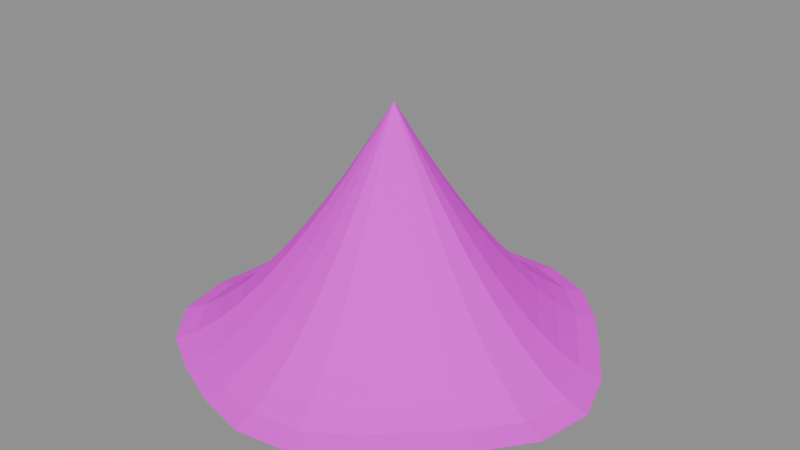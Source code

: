 # Source: spire_mountain_far.blend  (saved by Blender 4.5.90; exported with 4.5.12 LTS)
import bpy
from mathutils import Matrix  # noqa: F401  (used for matrix-valued properties, if any)

bpy.ops.wm.read_factory_settings(use_empty=True)
scene = bpy.context.scene
scene.name = 'Scene'

# ---- images (referenced by path relative to the original .blend; pixels are not part of the script)
import os
ASSET_DIR = os.environ.get("B2B_ASSET_DIR", "")  # directory of the original .blend (textures are referenced by path, not embedded)
HERE = os.path.dirname(os.path.abspath(__file__))  # packed textures are extracted next to this script under _unpacked/

def load_image(name, relpath, width, height, colorspace="sRGB"):
    """Load a texture the original file referenced (path relative to the .blend, or extracted next to this script)."""
    p = next((c for c in (os.path.join(HERE, relpath), os.path.join(ASSET_DIR, relpath)) if relpath and os.path.exists(c)), "")
    if p:
        img = bpy.data.images.load(p, check_existing=True)
        img.name = name
    else:  # same state as the original file: an image datablock whose file is absent (Cycles renders it pink)
        img = bpy.data.images.new(name, width, height)
        img.source = "FILE"
        img.filepath = "//" + (relpath or name)
    img.colorspace_settings.name = colorspace
    return img
img_strata_paint_png = load_image('strata_paint.png', 'strata_paint.png', 1024, 1024, 'sRGB')

# ---- materials (node trees are filled in below, after node groups)
mat_mat_strata_paint_png_001 = bpy.data.materials.new('MAT_strata_paint.png.001')

# ---- material node trees
mat_mat_strata_paint_png_001.use_nodes = True; mat_mat_strata_paint_png_001.node_tree.nodes.clear()
_N = mat_mat_strata_paint_png_001.node_tree.nodes; _L = mat_mat_strata_paint_png_001.node_tree.links
n0 = _N.new('ShaderNodeBsdfPrincipled'); n0.name = 'Principled BSDF'; n0.location = (-200, 100)
n0.inputs[2].default_value = 0.95
n0.inputs[13].default_value = 0.15
n1 = _N.new('ShaderNodeOutputMaterial'); n1.name = 'Material Output'; n1.location = (200, 100)
n2 = _N.new('ShaderNodeTexImage'); n2.name = 'Image Texture'; n2.location = (0, 0)
n2.image = img_strata_paint_png
_L.new(n0.outputs[0], n1.inputs[0])
_L.new(n2.outputs[0], n0.inputs[0])
n1.is_active_output = True

# ---- meshes
me_spire_mountain = bpy.data.meshes.new('spire_mountain')
me_spire_mountain.from_pydata([(0.0, 0.0, 1.0), (0.09245, 0.0, 0.8493), (0.08824, -0.02364, 0.8493), (0.07395, -0.0427, 0.8493), (0.05785, -0.05785, 0.8493), (0.04217, -0.07304, 0.8493), (0.02292, -0.08555, 0.8493), (5.443e-18, -0.08889, 0.8493), (-0.02237, -0.08347, 0.8493), (-0.04319, -0.07482, 0.8493), (-0.0633, -0.0633, 0.8493), (-0.07837, -0.04525, 0.8493), (-0.08336, -0.02234, 0.8493), (-0.08155, -9.988e-18, 0.8493), (-0.07983, 0.02139, 0.8493), (-0.07673, 0.0443, 0.8493), (-0.06519, 0.06519, 0.8493), (-0.04483, 0.07765, 0.8493), (-0.02211, 0.08252, 0.8493), (-1.563e-17, 0.08511, 0.8493), (0.02267, 0.0846, 0.8493), (0.04381, 0.07587, 0.8493), (0.05974, 0.05974, 0.8493), (0.07232, 0.04175, 0.8493), (0.08471, 0.0227, 0.8493), (0.1849, 0.0, 0.7076), (0.1765, -0.04729, 0.7076), (0.1479, -0.08539, 0.7076), (0.1157, -0.1157, 0.7076), (0.08433, -0.1461, 0.7076), (0.04585, -0.1711, 0.7076), (1.089e-17, -0.1778, 0.7076), (-0.04473, -0.1669, 0.7076), (-0.08639, -0.1496, 0.7076), (-0.1266, -0.1266, 0.7076), (-0.1567, -0.0905, 0.7076), (-0.1667, -0.04467, 0.7076), (-0.1631, -1.998e-17, 0.7076), (-0.1597, 0.04278, 0.7076), (-0.1535, 0.08861, 0.7076), (-0.1304, 0.1304, 0.7076), (-0.08967, 0.1553, 0.7076), (-0.04422, 0.165, 0.7076), (-3.127e-17, 0.1702, 0.7076), (0.04534, 0.1692, 0.7076), (0.08761, 0.1517, 0.7076), (0.1195, 0.1195, 0.7076), (0.1446, 0.0835, 0.7076), (0.1694, 0.0454, 0.7076), (0.2773, 0.0, 0.5753), (0.2647, -0.07093, 0.5753), (0.2219, -0.1281, 0.5753), (0.1736, -0.1736, 0.5753), (0.1265, -0.2191, 0.5753), (0.06877, -0.2566, 0.5753), (1.633e-17, -0.2667, 0.5753), (-0.0671, -0.2504, 0.5753), (-0.1296, -0.2244, 0.5753), (-0.1899, -0.1899, 0.5753), (-0.2351, -0.1357, 0.5753), (-0.2501, -0.06701, 0.5753), (-0.2447, -2.996e-17, 0.5753), (-0.2395, 0.06417, 0.5753), (-0.2302, 0.1329, 0.5753), (-0.1956, 0.1956, 0.5753), (-0.1345, 0.233, 0.5753), (-0.06634, 0.2476, 0.5753), (-4.69e-17, 0.2553, 0.5753), (0.06801, 0.2538, 0.5753), (0.1314, 0.2276, 0.5753), (0.1792, 0.1792, 0.5753), (0.2169, 0.1253, 0.5753), (0.2541, 0.0681, 0.5753), (0.3698, 0.0, 0.453), (0.353, -0.09458, 0.453), (0.2958, -0.1708, 0.453), (0.2314, -0.2314, 0.453), (0.1687, -0.2921, 0.453), (0.09169, -0.3422, 0.453), (2.177e-17, -0.3556, 0.453), (-0.08946, -0.3339, 0.453), (-0.1728, -0.2993, 0.453), (-0.2532, -0.2532, 0.453), (-0.3135, -0.181, 0.453), (-0.3334, -0.08934, 0.453), (-0.3262, -3.995e-17, 0.453), (-0.3193, 0.08556, 0.453), (-0.3069, 0.1772, 0.453), (-0.2607, 0.2607, 0.453), (-0.1793, 0.3106, 0.453), (-0.08845, 0.3301, 0.453), (-6.254e-17, 0.3404, 0.453), (0.09068, 0.3384, 0.453), (0.1752, 0.3035, 0.453), (0.239, 0.239, 0.453), (0.2893, 0.167, 0.453), (0.3389, 0.0908, 0.453), (0.4622, 0.0, 0.3415), (0.4412, -0.1182, 0.3415), (0.3698, -0.2135, 0.3415), (0.2893, -0.2893, 0.3415), (0.2108, -0.3652, 0.3415), (0.1146, -0.4277, 0.3415), (2.722e-17, -0.4445, 0.3415), (-0.1118, -0.4173, 0.3415), (-0.216, -0.3741, 0.3415), (-0.3165, -0.3165, 0.3415), (-0.3919, -0.2262, 0.3415), (-0.4168, -0.1117, 0.3415), (-0.4078, -4.994e-17, 0.3415), (-0.3991, 0.1069, 0.3415), (-0.3837, 0.2215, 0.3415), (-0.3259, 0.3259, 0.3415), (-0.2242, 0.3883, 0.3415), (-0.1106, 0.4126, 0.3415), (-7.817e-17, 0.4255, 0.3415), (0.1133, 0.423, 0.3415), (0.219, 0.3794, 0.3415), (0.2987, 0.2987, 0.3415), (0.3616, 0.2088, 0.3415), (0.4236, 0.1135, 0.3415), (0.5547, 0.0, 0.2417), (0.5295, -0.1419, 0.2417), (0.4437, -0.2562, 0.2417), (0.3471, -0.3471, 0.2417), (0.253, -0.4382, 0.2417), (0.1375, -0.5133, 0.2417), (3.266e-17, -0.5333, 0.2417), (-0.1342, -0.5008, 0.2417), (-0.2592, -0.4489, 0.2417), (-0.3798, -0.3798, 0.2417), (-0.4702, -0.2715, 0.2417), (-0.5001, -0.134, 0.2417), (-0.4893, -5.993e-17, 0.2417), (-0.479, 0.1283, 0.2417), (-0.4604, 0.2658, 0.2417), (-0.3911, 0.3911, 0.2417), (-0.269, 0.4659, 0.2417), (-0.1327, 0.4951, 0.2417), (-9.381e-17, 0.5107, 0.2417), (0.136, 0.5076, 0.2417), (0.2628, 0.4552, 0.2417), (0.3584, 0.3584, 0.2417), (0.4339, 0.2505, 0.2417), (0.5083, 0.1362, 0.2417), (0.6471, 0.0, 0.1547), (0.6177, -0.1655, 0.1547), (0.5177, -0.2989, 0.1547), (0.405, -0.405, 0.1547), (0.2952, -0.5113, 0.1547), (0.1605, -0.5988, 0.1547), (3.81e-17, -0.6222, 0.1547), (-0.1566, -0.5843, 0.1547), (-0.3024, -0.5237, 0.1547), (-0.4431, -0.4431, 0.1547), (-0.5486, -0.3167, 0.1547), (-0.5835, -0.1563, 0.1547), (-0.5709, -6.991e-17, 0.1547), (-0.5588, 0.1497, 0.1547), (-0.5371, 0.3101, 0.1547), (-0.4563, 0.4563, 0.1547), (-0.3138, 0.5436, 0.1547), (-0.1548, 0.5777, 0.1547), (-1.094e-16, 0.5958, 0.1547), (0.1587, 0.5922, 0.1547), (0.3066, 0.5311, 0.1547), (0.4182, 0.4182, 0.1547), (0.5062, 0.2923, 0.1547), (0.593, 0.1589, 0.1547), (0.7396, 0.0, 0.08253), (0.7059, -0.1892, 0.08253), (0.5916, -0.3416, 0.08253), (0.4628, -0.4628, 0.08253), (0.3373, -0.5843, 0.08253), (0.1834, -0.6844, 0.08253), (4.354e-17, -0.7111, 0.08253), (-0.1789, -0.6677, 0.08253), (-0.3456, -0.5985, 0.08253), (-0.5064, -0.5064, 0.08253), (-0.627, -0.362, 0.08253), (-0.6668, -0.1787, 0.08253), (-0.6524, -7.99e-17, 0.08253), (-0.6386, 0.1711, 0.08253), (-0.6139, 0.3544, 0.08253), (-0.5215, 0.5215, 0.08253), (-0.3587, 0.6212, 0.08253), (-0.1769, 0.6602, 0.08253), (-1.251e-16, 0.6809, 0.08253), (0.1814, 0.6768, 0.08253), (0.3504, 0.607, 0.08253), (0.4779, 0.4779, 0.08253), (0.5785, 0.334, 0.08253), (0.6777, 0.1816, 0.08253), (0.832, 0.0, 0.02818), (0.7942, -0.2128, 0.02818), (0.6656, -0.3843, 0.02818), (0.5207, -0.5207, 0.02818), (0.3795, -0.6573, 0.02818), (0.2063, -0.7699, 0.02818), (4.899e-17, -0.8, 0.02818), (-0.2013, -0.7512, 0.02818), (-0.3888, -0.6733, 0.02818), (-0.5697, -0.5697, 0.02818), (-0.7053, -0.4072, 0.02818), (-0.7502, -0.201, 0.02818), (-0.734, -8.989e-17, 0.02818), (-0.7184, 0.1925, 0.02818), (-0.6906, 0.3987, 0.02818), (-0.5867, 0.5867, 0.02818), (-0.4035, 0.6989, 0.02818), (-0.199, 0.7427, 0.02818), (-1.407e-16, 0.766, 0.02818), (0.204, 0.7614, 0.02818), (0.3942, 0.6829, 0.02818), (0.5377, 0.5377, 0.02818), (0.6508, 0.3758, 0.02818), (0.7624, 0.2043, 0.02818), (0.9245, 0.0, 0.0), (0.8824, -0.2364, 0.0), (0.7395, -0.427, 0.0), (0.5785, -0.5785, 0.0), (0.4217, -0.7304, 0.0), (0.2292, -0.8555, 0.0), (5.443e-17, -0.8889, 0.0), (-0.2237, -0.8347, 0.0), (-0.4319, -0.7482, 0.0), (-0.633, -0.633, 0.0), (-0.7837, -0.4525, 0.0), (-0.8336, -0.2234, 0.0), (-0.8155, -9.988e-17, 0.0), (-0.7983, 0.2139, 0.0), (-0.7673, 0.443, 0.0), (-0.6519, 0.6519, 0.0), (-0.4483, 0.7765, 0.0), (-0.2211, 0.8252, 0.0), (-1.563e-16, 0.8511, 0.0), (0.2267, 0.846, 0.0), (0.4381, 0.7587, 0.0), (0.5974, 0.5974, 0.0), (0.7232, 0.4175, 0.0), (0.8471, 0.227, 0.0)], [], [(0, 2, 1), (0, 3, 2), (0, 4, 3), (0, 5, 4), (0, 6, 5), (0, 7, 6), (0, 8, 7), (0, 9, 8), (0, 10, 9), (0, 11, 10), (0, 12, 11), (0, 13, 12), (0, 14, 13), (0, 15, 14), (0, 16, 15), (0, 17, 16), (0, 18, 17), (0, 19, 18), (0, 20, 19), (0, 21, 20), (0, 22, 21), (0, 23, 22), (0, 24, 23), (0, 1, 24), (1, 2, 26, 25), (2, 3, 27, 26), (3, 4, 28, 27), (4, 5, 29, 28), (5, 6, 30, 29), (6, 7, 31, 30), (7, 8, 32, 31), (8, 9, 33, 32), (9, 10, 34, 33), (10, 11, 35, 34), (11, 12, 36, 35), (12, 13, 37, 36), (13, 14, 38, 37), (14, 15, 39, 38), (15, 16, 40, 39), (16, 17, 41, 40), (17, 18, 42, 41), (18, 19, 43, 42), (19, 20, 44, 43), (20, 21, 45, 44), (21, 22, 46, 45), (22, 23, 47, 46), (23, 24, 48, 47), (24, 1, 25, 48), (25, 26, 50, 49), (26, 27, 51, 50), (27, 28, 52, 51), (28, 29, 53, 52), (29, 30, 54, 53), (30, 31, 55, 54), (31, 32, 56, 55), (32, 33, 57, 56), (33, 34, 58, 57), (34, 35, 59, 58), (35, 36, 60, 59), (36, 37, 61, 60), (37, 38, 62, 61), (38, 39, 63, 62), (39, 40, 64, 63), (40, 41, 65, 64), (41, 42, 66, 65), (42, 43, 67, 66), (43, 44, 68, 67), (44, 45, 69, 68), (45, 46, 70, 69), (46, 47, 71, 70), (47, 48, 72, 71), (48, 25, 49, 72), (49, 50, 74, 73), (50, 51, 75, 74), (51, 52, 76, 75), (52, 53, 77, 76), (53, 54, 78, 77), (54, 55, 79, 78), (55, 56, 80, 79), (56, 57, 81, 80), (57, 58, 82, 81), (58, 59, 83, 82), (59, 60, 84, 83), (60, 61, 85, 84), (61, 62, 86, 85), (62, 63, 87, 86), (63, 64, 88, 87), (64, 65, 89, 88), (65, 66, 90, 89), (66, 67, 91, 90), (67, 68, 92, 91), (68, 69, 93, 92), (69, 70, 94, 93), (70, 71, 95, 94), (71, 72, 96, 95), (72, 49, 73, 96), (73, 74, 98, 97), (74, 75, 99, 98), (75, 76, 100, 99), (76, 77, 101, 100), (77, 78, 102, 101), (78, 79, 103, 102), (79, 80, 104, 103), (80, 81, 105, 104), (81, 82, 106, 105), (82, 83, 107, 106), (83, 84, 108, 107), (84, 85, 109, 108), (85, 86, 110, 109), (86, 87, 111, 110), (87, 88, 112, 111), (88, 89, 113, 112), (89, 90, 114, 113), (90, 91, 115, 114), (91, 92, 116, 115), (92, 93, 117, 116), (93, 94, 118, 117), (94, 95, 119, 118), (95, 96, 120, 119), (96, 73, 97, 120), (97, 98, 122, 121), (98, 99, 123, 122), (99, 100, 124, 123), (100, 101, 125, 124), (101, 102, 126, 125), (102, 103, 127, 126), (103, 104, 128, 127), (104, 105, 129, 128), (105, 106, 130, 129), (106, 107, 131, 130), (107, 108, 132, 131), (108, 109, 133, 132), (109, 110, 134, 133), (110, 111, 135, 134), (111, 112, 136, 135), (112, 113, 137, 136), (113, 114, 138, 137), (114, 115, 139, 138), (115, 116, 140, 139), (116, 117, 141, 140), (117, 118, 142, 141), (118, 119, 143, 142), (119, 120, 144, 143), (120, 97, 121, 144), (121, 122, 146, 145), (122, 123, 147, 146), (123, 124, 148, 147), (124, 125, 149, 148), (125, 126, 150, 149), (126, 127, 151, 150), (127, 128, 152, 151), (128, 129, 153, 152), (129, 130, 154, 153), (130, 131, 155, 154), (131, 132, 156, 155), (132, 133, 157, 156), (133, 134, 158, 157), (134, 135, 159, 158), (135, 136, 160, 159), (136, 137, 161, 160), (137, 138, 162, 161), (138, 139, 163, 162), (139, 140, 164, 163), (140, 141, 165, 164), (141, 142, 166, 165), (142, 143, 167, 166), (143, 144, 168, 167), (144, 121, 145, 168), (145, 146, 170, 169), (146, 147, 171, 170), (147, 148, 172, 171), (148, 149, 173, 172), (149, 150, 174, 173), (150, 151, 175, 174), (151, 152, 176, 175), (152, 153, 177, 176), (153, 154, 178, 177), (154, 155, 179, 178), (155, 156, 180, 179), (156, 157, 181, 180), (157, 158, 182, 181), (158, 159, 183, 182), (159, 160, 184, 183), (160, 161, 185, 184), (161, 162, 186, 185), (162, 163, 187, 186), (163, 164, 188, 187), (164, 165, 189, 188), (165, 166, 190, 189), (166, 167, 191, 190), (167, 168, 192, 191), (168, 145, 169, 192), (169, 170, 194, 193), (170, 171, 195, 194), (171, 172, 196, 195), (172, 173, 197, 196), (173, 174, 198, 197), (174, 175, 199, 198), (175, 176, 200, 199), (176, 177, 201, 200), (177, 178, 202, 201), (178, 179, 203, 202), (179, 180, 204, 203), (180, 181, 205, 204), (181, 182, 206, 205), (182, 183, 207, 206), (183, 184, 208, 207), (184, 185, 209, 208), (185, 186, 210, 209), (186, 187, 211, 210), (187, 188, 212, 211), (188, 189, 213, 212), (189, 190, 214, 213), (190, 191, 215, 214), (191, 192, 216, 215), (192, 169, 193, 216), (193, 194, 218, 217), (194, 195, 219, 218), (195, 196, 220, 219), (196, 197, 221, 220), (197, 198, 222, 221), (198, 199, 223, 222), (199, 200, 224, 223), (200, 201, 225, 224), (201, 202, 226, 225), (202, 203, 227, 226), (203, 204, 228, 227), (204, 205, 229, 228), (205, 206, 230, 229), (206, 207, 231, 230), (207, 208, 232, 231), (208, 209, 233, 232), (209, 210, 234, 233), (210, 211, 235, 234), (211, 212, 236, 235), (212, 213, 237, 236), (213, 214, 238, 237), (214, 215, 239, 238), (215, 216, 240, 239), (216, 193, 217, 240), (240, 217, 218, 219, 220, 221, 222, 223, 224, 225, 226, 227, 228, 229, 230, 231, 232, 233, 234, 235, 236, 237, 238, 239)])
_uv = me_spire_mountain.uv_layers.new(name='StrataUV')
_uv.uv.foreach_set('vector', [0.5, 1.0, 0.04167, 0.8493, 0.0, 0.8493, 0.5, 1.0, 0.08333, 0.8493, 0.04167, 0.8493, 0.5, 1.0, 0.125, 0.8493, 0.08333, 0.8493, 0.5, 1.0, 0.1667, 0.8493, 0.125, 0.8493, 0.5, 1.0, 0.2083, 0.8493, 0.1667, 0.8493, 0.5, 1.0, 0.25, 0.8493, 0.2083, 0.8493, 0.5, 1.0, 0.2917, 0.8493, 0.25, 0.8493, 0.5, 1.0, 0.3333, 0.8493, 0.2917, 0.8493, 0.5, 1.0, 0.375, 0.8493, 0.3333, 0.8493, 0.5, 1.0, 0.4167, 0.8493, 0.375, 0.8493, 0.5, 1.0, 0.4583, 0.8493, 0.4167, 0.8493, 0.5, 1.0, 0.5, 0.8493, 0.4583, 0.8493, 0.5, 1.0, 0.5417, 0.8493, 0.5, 0.8493, 0.5, 1.0, 0.5833, 0.8493, 0.5417, 0.8493, 0.5, 1.0, 0.625, 0.8493, 0.5833, 0.8493, 0.5, 1.0, 0.6667, 0.8493, 0.625, 0.8493, 0.5, 1.0, 0.7083, 0.8493, 0.6667, 0.8493, 0.5, 1.0, 0.75, 0.8493, 0.7083, 0.8493, 0.5, 1.0, 0.7917, 0.8493, 0.75, 0.8493, 0.5, 1.0, 0.8333, 0.8493, 0.7917, 0.8493, 0.5, 1.0, 0.875, 0.8493, 0.8333, 0.8493, 0.5, 1.0, 0.9167, 0.8493, 0.875, 0.8493, 0.5, 1.0, 0.9583, 0.8493, 0.9167, 0.8493, 0.5, 1.0, 0.0, 0.8493, 0.9583, 0.8493, 0.0, 0.8493, 0.04167, 0.8493, 0.04167, 0.7076, 0.0, 0.7076, 0.04167, 0.8493, 0.08333, 0.8493, 0.08333, 0.7076, 0.04167, 0.7076, 0.08333, 0.8493, 0.125, 0.8493, 0.125, 0.7076, 0.08333, 0.7076, 0.125, 0.8493, 0.1667, 0.8493, 0.1667, 0.7076, 0.125, 0.7076, 0.1667, 0.8493, 0.2083, 0.8493, 0.2083, 0.7076, 0.1667, 0.7076, 0.2083, 0.8493, 0.25, 0.8493, 0.25, 0.7076, 0.2083, 0.7076, 0.25, 0.8493, 0.2917, 0.8493, 0.2917, 0.7076, 0.25, 0.7076, 0.2917, 0.8493, 0.3333, 0.8493, 0.3333, 0.7076, 0.2917, 0.7076, 0.3333, 0.8493, 0.375, 0.8493, 0.375, 0.7076, 0.3333, 0.7076, 0.375, 0.8493, 0.4167, 0.8493, 0.4167, 0.7076, 0.375, 0.7076, 0.4167, 0.8493, 0.4583, 0.8493, 0.4583, 0.7076, 0.4167, 0.7076, 0.4583, 0.8493, 0.5, 0.8493, 0.5, 0.7076, 0.4583, 0.7076, 0.5, 0.8493, 0.5417, 0.8493, 0.5417, 0.7076, 0.5, 0.7076, 0.5417, 0.8493, 0.5833, 0.8493, 0.5833, 0.7076, 0.5417, 0.7076, 0.5833, 0.8493, 0.625, 0.8493, 0.625, 0.7076, 0.5833, 0.7076, 0.625, 0.8493, 0.6667, 0.8493, 0.6667, 0.7076, 0.625, 0.7076, 0.6667, 0.8493, 0.7083, 0.8493, 0.7083, 0.7076, 0.6667, 0.7076, 0.7083, 0.8493, 0.75, 0.8493, 0.75, 0.7076, 0.7083, 0.7076, 0.75, 0.8493, 0.7917, 0.8493, 0.7917, 0.7076, 0.75, 0.7076, 0.7917, 0.8493, 0.8333, 0.8493, 0.8333, 0.7076, 0.7917, 0.7076, 0.8333, 0.8493, 0.875, 0.8493, 0.875, 0.7076, 0.8333, 0.7076, 0.875, 0.8493, 0.9167, 0.8493, 0.9167, 0.7076, 0.875, 0.7076, 0.9167, 0.8493, 0.9583, 0.8493, 0.9583, 0.7076, 0.9167, 0.7076, 0.9583, 0.8493, 0.0, 0.8493, 0.0, 0.7076, 0.9583, 0.7076, 0.0, 0.7076, 0.04167, 0.7076, 0.04167, 0.5753, 0.0, 0.5753, 0.04167, 0.7076, 0.08333, 0.7076, 0.08333, 0.5753, 0.04167, 0.5753, 0.08333, 0.7076, 0.125, 0.7076, 0.125, 0.5753, 0.08333, 0.5753, 0.125, 0.7076, 0.1667, 0.7076, 0.1667, 0.5753, 0.125, 0.5753, 0.1667, 0.7076, 0.2083, 0.7076, 0.2083, 0.5753, 0.1667, 0.5753, 0.2083, 0.7076, 0.25, 0.7076, 0.25, 0.5753, 0.2083, 0.5753, 0.25, 0.7076, 0.2917, 0.7076, 0.2917, 0.5753, 0.25, 0.5753, 0.2917, 0.7076, 0.3333, 0.7076, 0.3333, 0.5753, 0.2917, 0.5753, 0.3333, 0.7076, 0.375, 0.7076, 0.375, 0.5753, 0.3333, 0.5753, 0.375, 0.7076, 0.4167, 0.7076, 0.4167, 0.5753, 0.375, 0.5753, 0.4167, 0.7076, 0.4583, 0.7076, 0.4583, 0.5753, 0.4167, 0.5753, 0.4583, 0.7076, 0.5, 0.7076, 0.5, 0.5753, 0.4583, 0.5753, 0.5, 0.7076, 0.5417, 0.7076, 0.5417, 0.5753, 0.5, 0.5753, 0.5417, 0.7076, 0.5833, 0.7076, 0.5833, 0.5753, 0.5417, 0.5753, 0.5833, 0.7076, 0.625, 0.7076, 0.625, 0.5753, 0.5833, 0.5753, 0.625, 0.7076, 0.6667, 0.7076, 0.6667, 0.5753, 0.625, 0.5753, 0.6667, 0.7076, 0.7083, 0.7076, 0.7083, 0.5753, 0.6667, 0.5753, 0.7083, 0.7076, 0.75, 0.7076, 0.75, 0.5753, 0.7083, 0.5753, 0.75, 0.7076, 0.7917, 0.7076, 0.7917, 0.5753, 0.75, 0.5753, 0.7917, 0.7076, 0.8333, 0.7076, 0.8333, 0.5753, 0.7917, 0.5753, 0.8333, 0.7076, 0.875, 0.7076, 0.875, 0.5753, 0.8333, 0.5753, 0.875, 0.7076, 0.9167, 0.7076, 0.9167, 0.5753, 0.875, 0.5753, 0.9167, 0.7076, 0.9583, 0.7076, 0.9583, 0.5753, 0.9167, 0.5753, 0.9583, 0.7076, 0.0, 0.7076, 0.0, 0.5753, 0.9583, 0.5753, 0.0, 0.5753, 0.04167, 0.5753, 0.04167, 0.453, 0.0, 0.453, 0.04167, 0.5753, 0.08333, 0.5753, 0.08333, 0.453, 0.04167, 0.453, 0.08333, 0.5753, 0.125, 0.5753, 0.125, 0.453, 0.08333, 0.453, 0.125, 0.5753, 0.1667, 0.5753, 0.1667, 0.453, 0.125, 0.453, 0.1667, 0.5753, 0.2083, 0.5753, 0.2083, 0.453, 0.1667, 0.453, 0.2083, 0.5753, 0.25, 0.5753, 0.25, 0.453, 0.2083, 0.453, 0.25, 0.5753, 0.2917, 0.5753, 0.2917, 0.453, 0.25, 0.453, 0.2917, 0.5753, 0.3333, 0.5753, 0.3333, 0.453, 0.2917, 0.453, 0.3333, 0.5753, 0.375, 0.5753, 0.375, 0.453, 0.3333, 0.453, 0.375, 0.5753, 0.4167, 0.5753, 0.4167, 0.453, 0.375, 0.453, 0.4167, 0.5753, 0.4583, 0.5753, 0.4583, 0.453, 0.4167, 0.453, 0.4583, 0.5753, 0.5, 0.5753, 0.5, 0.453, 0.4583, 0.453, 0.5, 0.5753, 0.5417, 0.5753, 0.5417, 0.453, 0.5, 0.453, 0.5417, 0.5753, 0.5833, 0.5753, 0.5833, 0.453, 0.5417, 0.453, 0.5833, 0.5753, 0.625, 0.5753, 0.625, 0.453, 0.5833, 0.453, 0.625, 0.5753, 0.6667, 0.5753, 0.6667, 0.453, 0.625, 0.453, 0.6667, 0.5753, 0.7083, 0.5753, 0.7083, 0.453, 0.6667, 0.453, 0.7083, 0.5753, 0.75, 0.5753, 0.75, 0.453, 0.7083, 0.453, 0.75, 0.5753, 0.7917, 0.5753, 0.7917, 0.453, 0.75, 0.453, 0.7917, 0.5753, 0.8333, 0.5753, 0.8333, 0.453, 0.7917, 0.453, 0.8333, 0.5753, 0.875, 0.5753, 0.875, 0.453, 0.8333, 0.453, 0.875, 0.5753, 0.9167, 0.5753, 0.9167, 0.453, 0.875, 0.453, 0.9167, 0.5753, 0.9583, 0.5753, 0.9583, 0.453, 0.9167, 0.453, 0.9583, 0.5753, 0.0, 0.5753, 0.0, 0.453, 0.9583, 0.453, 0.0, 0.453, 0.04167, 0.453, 0.04167, 0.3415, 0.0, 0.3415, 0.04167, 0.453, 0.08333, 0.453, 0.08333, 0.3415, 0.04167, 0.3415, 0.08333, 0.453, 0.125, 0.453, 0.125, 0.3415, 0.08333, 0.3415, 0.125, 0.453, 0.1667, 0.453, 0.1667, 0.3415, 0.125, 0.3415, 0.1667, 0.453, 0.2083, 0.453, 0.2083, 0.3415, 0.1667, 0.3415, 0.2083, 0.453, 0.25, 0.453, 0.25, 0.3415, 0.2083, 0.3415, 0.25, 0.453, 0.2917, 0.453, 0.2917, 0.3415, 0.25, 0.3415, 0.2917, 0.453, 0.3333, 0.453, 0.3333, 0.3415, 0.2917, 0.3415, 0.3333, 0.453, 0.375, 0.453, 0.375, 0.3415, 0.3333, 0.3415, 0.375, 0.453, 0.4167, 0.453, 0.4167, 0.3415, 0.375, 0.3415, 0.4167, 0.453, 0.4583, 0.453, 0.4583, 0.3415, 0.4167, 0.3415, 0.4583, 0.453, 0.5, 0.453, 0.5, 0.3415, 0.4583, 0.3415, 0.5, 0.453, 0.5417, 0.453, 0.5417, 0.3415, 0.5, 0.3415, 0.5417, 0.453, 0.5833, 0.453, 0.5833, 0.3415, 0.5417, 0.3415, 0.5833, 0.453, 0.625, 0.453, 0.625, 0.3415, 0.5833, 0.3415, 0.625, 0.453, 0.6667, 0.453, 0.6667, 0.3415, 0.625, 0.3415, 0.6667, 0.453, 0.7083, 0.453, 0.7083, 0.3415, 0.6667, 0.3415, 0.7083, 0.453, 0.75, 0.453, 0.75, 0.3415, 0.7083, 0.3415, 0.75, 0.453, 0.7917, 0.453, 0.7917, 0.3415, 0.75, 0.3415, 0.7917, 0.453, 0.8333, 0.453, 0.8333, 0.3415, 0.7917, 0.3415, 0.8333, 0.453, 0.875, 0.453, 0.875, 0.3415, 0.8333, 0.3415, 0.875, 0.453, 0.9167, 0.453, 0.9167, 0.3415, 0.875, 0.3415, 0.9167, 0.453, 0.9583, 0.453, 0.9583, 0.3415, 0.9167, 0.3415, 0.9583, 0.453, 0.0, 0.453, 0.0, 0.3415, 0.9583, 0.3415, 0.0, 0.3415, 0.04167, 0.3415, 0.04167, 0.2417, 0.0, 0.2417, 0.04167, 0.3415, 0.08333, 0.3415, 0.08333, 0.2417, 0.04167, 0.2417, 0.08333, 0.3415, 0.125, 0.3415, 0.125, 0.2417, 0.08333, 0.2417, 0.125, 0.3415, 0.1667, 0.3415, 0.1667, 0.2417, 0.125, 0.2417, 0.1667, 0.3415, 0.2083, 0.3415, 0.2083, 0.2417, 0.1667, 0.2417, 0.2083, 0.3415, 0.25, 0.3415, 0.25, 0.2417, 0.2083, 0.2417, 0.25, 0.3415, 0.2917, 0.3415, 0.2917, 0.2417, 0.25, 0.2417, 0.2917, 0.3415, 0.3333, 0.3415, 0.3333, 0.2417, 0.2917, 0.2417, 0.3333, 0.3415, 0.375, 0.3415, 0.375, 0.2417, 0.3333, 0.2417, 0.375, 0.3415, 0.4167, 0.3415, 0.4167, 0.2417, 0.375, 0.2417, 0.4167, 0.3415, 0.4583, 0.3415, 0.4583, 0.2417, 0.4167, 0.2417, 0.4583, 0.3415, 0.5, 0.3415, 0.5, 0.2417, 0.4583, 0.2417, 0.5, 0.3415, 0.5417, 0.3415, 0.5417, 0.2417, 0.5, 0.2417, 0.5417, 0.3415, 0.5833, 0.3415, 0.5833, 0.2417, 0.5417, 0.2417, 0.5833, 0.3415, 0.625, 0.3415, 0.625, 0.2417, 0.5833, 0.2417, 0.625, 0.3415, 0.6667, 0.3415, 0.6667, 0.2417, 0.625, 0.2417, 0.6667, 0.3415, 0.7083, 0.3415, 0.7083, 0.2417, 0.6667, 0.2417, 0.7083, 0.3415, 0.75, 0.3415, 0.75, 0.2417, 0.7083, 0.2417, 0.75, 0.3415, 0.7917, 0.3415, 0.7917, 0.2417, 0.75, 0.2417, 0.7917, 0.3415, 0.8333, 0.3415, 0.8333, 0.2417, 0.7917, 0.2417, 0.8333, 0.3415, 0.875, 0.3415, 0.875, 0.2417, 0.8333, 0.2417, 0.875, 0.3415, 0.9167, 0.3415, 0.9167, 0.2417, 0.875, 0.2417, 0.9167, 0.3415, 0.9583, 0.3415, 0.9583, 0.2417, 0.9167, 0.2417, 0.9583, 0.3415, 0.0, 0.3415, 0.0, 0.2417, 0.9583, 0.2417, 0.0, 0.2417, 0.04167, 0.2417, 0.04167, 0.1547, 0.0, 0.1547, 0.04167, 0.2417, 0.08333, 0.2417, 0.08333, 0.1547, 0.04167, 0.1547, 0.08333, 0.2417, 0.125, 0.2417, 0.125, 0.1547, 0.08333, 0.1547, 0.125, 0.2417, 0.1667, 0.2417, 0.1667, 0.1547, 0.125, 0.1547, 0.1667, 0.2417, 0.2083, 0.2417, 0.2083, 0.1547, 0.1667, 0.1547, 0.2083, 0.2417, 0.25, 0.2417, 0.25, 0.1547, 0.2083, 0.1547, 0.25, 0.2417, 0.2917, 0.2417, 0.2917, 0.1547, 0.25, 0.1547, 0.2917, 0.2417, 0.3333, 0.2417, 0.3333, 0.1547, 0.2917, 0.1547, 0.3333, 0.2417, 0.375, 0.2417, 0.375, 0.1547, 0.3333, 0.1547, 0.375, 0.2417, 0.4167, 0.2417, 0.4167, 0.1547, 0.375, 0.1547, 0.4167, 0.2417, 0.4583, 0.2417, 0.4583, 0.1547, 0.4167, 0.1547, 0.4583, 0.2417, 0.5, 0.2417, 0.5, 0.1547, 0.4583, 0.1547, 0.5, 0.2417, 0.5417, 0.2417, 0.5417, 0.1547, 0.5, 0.1547, 0.5417, 0.2417, 0.5833, 0.2417, 0.5833, 0.1547, 0.5417, 0.1547, 0.5833, 0.2417, 0.625, 0.2417, 0.625, 0.1547, 0.5833, 0.1547, 0.625, 0.2417, 0.6667, 0.2417, 0.6667, 0.1547, 0.625, 0.1547, 0.6667, 0.2417, 0.7083, 0.2417, 0.7083, 0.1547, 0.6667, 0.1547, 0.7083, 0.2417, 0.75, 0.2417, 0.75, 0.1547, 0.7083, 0.1547, 0.75, 0.2417, 0.7917, 0.2417, 0.7917, 0.1547, 0.75, 0.1547, 0.7917, 0.2417, 0.8333, 0.2417, 0.8333, 0.1547, 0.7917, 0.1547, 0.8333, 0.2417, 0.875, 0.2417, 0.875, 0.1547, 0.8333, 0.1547, 0.875, 0.2417, 0.9167, 0.2417, 0.9167, 0.1547, 0.875, 0.1547, 0.9167, 0.2417, 0.9583, 0.2417, 0.9583, 0.1547, 0.9167, 0.1547, 0.9583, 0.2417, 0.0, 0.2417, 0.0, 0.1547, 0.9583, 0.1547, 0.0, 0.1547, 0.04167, 0.1547, 0.04167, 0.08253, 0.0, 0.08253, 0.04167, 0.1547, 0.08333, 0.1547, 0.08333, 0.08253, 0.04167, 0.08253, 0.08333, 0.1547, 0.125, 0.1547, 0.125, 0.08253, 0.08333, 0.08253, 0.125, 0.1547, 0.1667, 0.1547, 0.1667, 0.08253, 0.125, 0.08253, 0.1667, 0.1547, 0.2083, 0.1547, 0.2083, 0.08253, 0.1667, 0.08253, 0.2083, 0.1547, 0.25, 0.1547, 0.25, 0.08253, 0.2083, 0.08253, 0.25, 0.1547, 0.2917, 0.1547, 0.2917, 0.08253, 0.25, 0.08253, 0.2917, 0.1547, 0.3333, 0.1547, 0.3333, 0.08253, 0.2917, 0.08253, 0.3333, 0.1547, 0.375, 0.1547, 0.375, 0.08253, 0.3333, 0.08253, 0.375, 0.1547, 0.4167, 0.1547, 0.4167, 0.08253, 0.375, 0.08253, 0.4167, 0.1547, 0.4583, 0.1547, 0.4583, 0.08253, 0.4167, 0.08253, 0.4583, 0.1547, 0.5, 0.1547, 0.5, 0.08253, 0.4583, 0.08253, 0.5, 0.1547, 0.5417, 0.1547, 0.5417, 0.08253, 0.5, 0.08253, 0.5417, 0.1547, 0.5833, 0.1547, 0.5833, 0.08253, 0.5417, 0.08253, 0.5833, 0.1547, 0.625, 0.1547, 0.625, 0.08253, 0.5833, 0.08253, 0.625, 0.1547, 0.6667, 0.1547, 0.6667, 0.08253, 0.625, 0.08253, 0.6667, 0.1547, 0.7083, 0.1547, 0.7083, 0.08253, 0.6667, 0.08253, 0.7083, 0.1547, 0.75, 0.1547, 0.75, 0.08253, 0.7083, 0.08253, 0.75, 0.1547, 0.7917, 0.1547, 0.7917, 0.08253, 0.75, 0.08253, 0.7917, 0.1547, 0.8333, 0.1547, 0.8333, 0.08253, 0.7917, 0.08253, 0.8333, 0.1547, 0.875, 0.1547, 0.875, 0.08253, 0.8333, 0.08253, 0.875, 0.1547, 0.9167, 0.1547, 0.9167, 0.08253, 0.875, 0.08253, 0.9167, 0.1547, 0.9583, 0.1547, 0.9583, 0.08253, 0.9167, 0.08253, 0.9583, 0.1547, 0.0, 0.1547, 0.0, 0.08253, 0.9583, 0.08253, 0.0, 0.08253, 0.04167, 0.08253, 0.04167, 0.02818, 0.0, 0.02818, 0.04167, 0.08253, 0.08333, 0.08253, 0.08333, 0.02818, 0.04167, 0.02818, 0.08333, 0.08253, 0.125, 0.08253, 0.125, 0.02818, 0.08333, 0.02818, 0.125, 0.08253, 0.1667, 0.08253, 0.1667, 0.02818, 0.125, 0.02818, 0.1667, 0.08253, 0.2083, 0.08253, 0.2083, 0.02818, 0.1667, 0.02818, 0.2083, 0.08253, 0.25, 0.08253, 0.25, 0.02818, 0.2083, 0.02818, 0.25, 0.08253, 0.2917, 0.08253, 0.2917, 0.02818, 0.25, 0.02818, 0.2917, 0.08253, 0.3333, 0.08253, 0.3333, 0.02818, 0.2917, 0.02818, 0.3333, 0.08253, 0.375, 0.08253, 0.375, 0.02818, 0.3333, 0.02818, 0.375, 0.08253, 0.4167, 0.08253, 0.4167, 0.02818, 0.375, 0.02818, 0.4167, 0.08253, 0.4583, 0.08253, 0.4583, 0.02818, 0.4167, 0.02818, 0.4583, 0.08253, 0.5, 0.08253, 0.5, 0.02818, 0.4583, 0.02818, 0.5, 0.08253, 0.5417, 0.08253, 0.5417, 0.02818, 0.5, 0.02818, 0.5417, 0.08253, 0.5833, 0.08253, 0.5833, 0.02818, 0.5417, 0.02818, 0.5833, 0.08253, 0.625, 0.08253, 0.625, 0.02818, 0.5833, 0.02818, 0.625, 0.08253, 0.6667, 0.08253, 0.6667, 0.02818, 0.625, 0.02818, 0.6667, 0.08253, 0.7083, 0.08253, 0.7083, 0.02818, 0.6667, 0.02818, 0.7083, 0.08253, 0.75, 0.08253, 0.75, 0.02818, 0.7083, 0.02818, 0.75, 0.08253, 0.7917, 0.08253, 0.7917, 0.02818, 0.75, 0.02818, 0.7917, 0.08253, 0.8333, 0.08253, 0.8333, 0.02818, 0.7917, 0.02818, 0.8333, 0.08253, 0.875, 0.08253, 0.875, 0.02818, 0.8333, 0.02818, 0.875, 0.08253, 0.9167, 0.08253, 0.9167, 0.02818, 0.875, 0.02818, 0.9167, 0.08253, 0.9583, 0.08253, 0.9583, 0.02818, 0.9167, 0.02818, 0.9583, 0.08253, 0.0, 0.08253, 0.0, 0.02818, 0.9583, 0.02818, 0.0, 0.02818, 0.04167, 0.02818, 0.04167, 0.0, 0.0, 0.0, 0.04167, 0.02818, 0.08333, 0.02818, 0.08333, 0.0, 0.04167, 0.0, 0.08333, 0.02818, 0.125, 0.02818, 0.125, 0.0, 0.08333, 0.0, 0.125, 0.02818, 0.1667, 0.02818, 0.1667, 0.0, 0.125, 0.0, 0.1667, 0.02818, 0.2083, 0.02818, 0.2083, 0.0, 0.1667, 0.0, 0.2083, 0.02818, 0.25, 0.02818, 0.25, 0.0, 0.2083, 0.0, 0.25, 0.02818, 0.2917, 0.02818, 0.2917, 0.0, 0.25, 0.0, 0.2917, 0.02818, 0.3333, 0.02818, 0.3333, 0.0, 0.2917, 0.0, 0.3333, 0.02818, 0.375, 0.02818, 0.375, 0.0, 0.3333, 0.0, 0.375, 0.02818, 0.4167, 0.02818, 0.4167, 0.0, 0.375, 0.0, 0.4167, 0.02818, 0.4583, 0.02818, 0.4583, 0.0, 0.4167, 0.0, 0.4583, 0.02818, 0.5, 0.02818, 0.5, 0.0, 0.4583, 0.0, 0.5, 0.02818, 0.5417, 0.02818, 0.5417, 0.0, 0.5, 0.0, 0.5417, 0.02818, 0.5833, 0.02818, 0.5833, 0.0, 0.5417, 0.0, 0.5833, 0.02818, 0.625, 0.02818, 0.625, 0.0, 0.5833, 0.0, 0.625, 0.02818, 0.6667, 0.02818, 0.6667, 0.0, 0.625, 0.0, 0.6667, 0.02818, 0.7083, 0.02818, 0.7083, 0.0, 0.6667, 0.0, 0.7083, 0.02818, 0.75, 0.02818, 0.75, 0.0, 0.7083, 0.0, 0.75, 0.02818, 0.7917, 0.02818, 0.7917, 0.0, 0.75, 0.0, 0.7917, 0.02818, 0.8333, 0.02818, 0.8333, 0.0, 0.7917, 0.0, 0.8333, 0.02818, 0.875, 0.02818, 0.875, 0.0, 0.8333, 0.0, 0.875, 0.02818, 0.9167, 0.02818, 0.9167, 0.0, 0.875, 0.0, 0.9167, 0.02818, 0.9583, 0.02818, 0.9583, 0.0, 0.9167, 0.0, 0.9583, 0.02818, 0.0, 0.02818, 0.0, 0.0, 0.9583, 0.0, 0.9583, 0.0, 0.0, 0.0, 0.04167, 0.0, 0.08333, 0.0, 0.125, 0.0, 0.1667, 0.0, 0.2083, 0.0, 0.25, 0.0, 0.2917, 0.0, 0.3333, 0.0, 0.375, 0.0, 0.4167, 0.0, 0.4583, 0.0, 0.5, 0.0, 0.5417, 0.0, 0.5833, 0.0, 0.625, 0.0, 0.6667, 0.0, 0.7083, 0.0, 0.75, 0.0, 0.7917, 0.0, 0.8333, 0.0, 0.875, 0.0, 0.9167, 0.0])
me_spire_mountain.materials.append(mat_mat_strata_paint_png_001)
me_spire_mountain.update()

# ---- objects
ob_spire_mountain = bpy.data.objects.new('spire_mountain', me_spire_mountain)

# ---- transforms, parenting, visibility, modifiers, constraints
ob_spire_mountain.location = (0.0, 0.0, 0.0)

# ---- collection membership
scene.collection.objects.link(ob_spire_mountain)

# ---- scene / render settings (as saved in the file)
scene.frame_start = 1; scene.frame_end = 250; scene.frame_set(1)
scene.render.engine = 'BLENDER_EEVEE_NEXT'
bpy.context.view_layer.update()

# ---- added for rendering (the .blend has no active camera and no usable light): camera, sun + grey world if the file has none
cam_auto = bpy.data.cameras.new('AutoCamera')
cam_auto.lens = 50.0
cam_auto.sensor_width = 36.0
cam_auto.clip_end = 1000.0
ob_auto_camera = bpy.data.objects.new('AutoCamera', cam_auto)
scene.collection.objects.link(ob_auto_camera)
ob_auto_camera.location = (2.51394, -2.98111, 2.4748)
ob_auto_camera.rotation_euler = (1.09748, -7.21219e-08, 0.694738)
scene.camera = ob_auto_camera
light_auto_sun = bpy.data.lights.new('AutoSun', 'SUN')
light_auto_sun.energy = 3.0
light_auto_sun.angle = 0.0523599
ob_auto_sun = bpy.data.objects.new('AutoSun', light_auto_sun)
scene.collection.objects.link(ob_auto_sun)
ob_auto_sun.rotation_euler = (0.872665, 0.174533, 0.523599)
if scene.world is None:
    world_auto = bpy.data.worlds.new('AutoWorld')
    world_auto.color = (0.3, 0.3, 0.3)
    scene.world = world_auto
bpy.context.view_layer.update()
